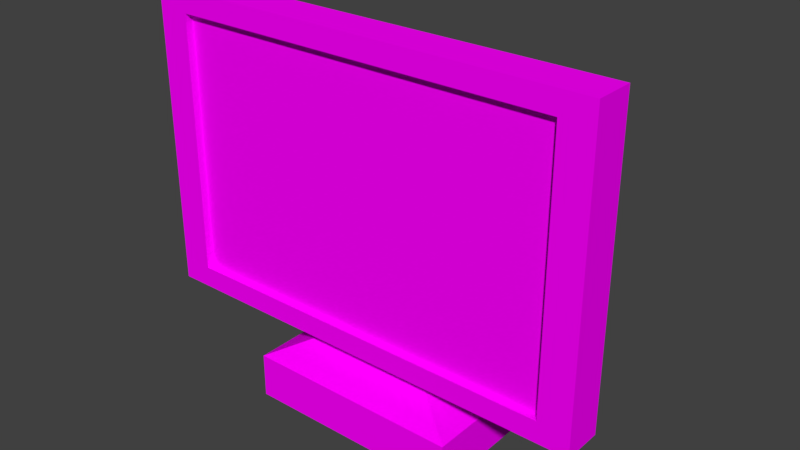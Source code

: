 # Source: computer-display.blend  (saved by Blender 2.79.0; exported with 4.5.12 LTS)
import bpy
from mathutils import Matrix  # noqa: F401  (used for matrix-valued properties, if any)

bpy.ops.wm.read_factory_settings(use_empty=True)
scene = bpy.context.scene
scene.name = 'Scene'

# ---- collections
col_collection_1 = bpy.data.collections.new('Collection 1'); scene.collection.children.link(col_collection_1)

# ---- images (referenced by path relative to the original .blend; pixels are not part of the script)
import os
ASSET_DIR = os.environ.get("B2B_ASSET_DIR", "")  # directory of the original .blend (textures are referenced by path, not embedded)
HERE = os.path.dirname(os.path.abspath(__file__))  # packed textures are extracted next to this script under _unpacked/

def load_image(name, relpath, width, height, colorspace="sRGB"):
    """Load a texture the original file referenced (path relative to the .blend, or extracted next to this script)."""
    p = next((c for c in (os.path.join(HERE, relpath), os.path.join(ASSET_DIR, relpath)) if relpath and os.path.exists(c)), "")
    if p:
        img = bpy.data.images.load(p, check_existing=True)
        img.name = name
    else:  # same state as the original file: an image datablock whose file is absent (Cycles renders it pink)
        img = bpy.data.images.new(name, width, height)
        img.source = "FILE"
        img.filepath = "//" + (relpath or name)
    img.colorspace_settings.name = colorspace
    return img
img_lowpolytexture_png = load_image('LowPolyTexture.png', 'LowPolyTexture.png', 1024, 1024, 'sRGB')

# ---- materials (node trees are filled in below, after node groups)
mat_main = bpy.data.materials.new('Main')
mat_main.alpha_threshold = 0.0
mat_main.roughness = 0.5

# ---- material node trees
mat_main.use_nodes = True; mat_main.node_tree.nodes.clear()
_N = mat_main.node_tree.nodes; _L = mat_main.node_tree.links
n0 = _N.new('ShaderNodeOutputMaterial'); n0.name = 'Material Output'; n0.location = (300, 300)
n1 = _N.new('ShaderNodeBsdfDiffuse'); n1.name = 'Diffuse BSDF'; n1.location = (10, 300)
n2 = _N.new('ShaderNodeTexImage'); n2.name = 'Image Texture'; n2.location = (-180, 300)
n2.width = 140
n2.image = img_lowpolytexture_png
_L.new(n1.outputs[0], n0.inputs[0])
_L.new(n2.outputs[0], n1.inputs[0])
n0.is_active_output = True

# ---- world
world_world = bpy.data.worlds.new('World'); scene.world = world_world
world_world.color = (0.05088, 0.05088, 0.05088)
world_world.use_sun_shadow = False
world_world.sun_shadow_jitter_overblur = 0.0
world_world.cycles.sampling_method = 'MANUAL'

# ---- meshes
me_cube = bpy.data.meshes.new('Cube')
me_cube.from_pydata([(-0.8589, -1.0, -0.8589), (-0.8589, -1.0, 0.8589), (-1.0, 1.0, -1.0), (-1.0, 1.0, 1.0), (0.8589, -1.0, -0.8589), (0.8589, -1.0, 0.8589), (1.0, 1.0, -1.0), (1.0, 1.0, 1.0), (-1.0, -1.0, -1.0), (-1.0, -1.0, 1.0), (1.0, -1.0, 1.0), (1.0, -1.0, -1.0), (-0.8589, -0.615, -0.8589), (-0.8589, -0.615, 0.8589), (0.8589, -0.615, 0.8589), (0.8589, -0.615, -0.8589), (0.1574, 1.0, -1.0), (-0.1574, 1.0, -1.0), (-0.1574, 1.0, 1.0), (0.1574, 1.0, 1.0), (-0.3333, -1.0, -1.0), (0.3333, -1.0, -1.0), (0.3333, -1.0, 1.0), (-0.3333, -1.0, 1.0), (-0.2863, -1.0, -0.8589), (0.2863, -1.0, -0.8589), (0.2863, -1.0, 0.8589), (-0.2863, -1.0, 0.8589), (-0.2863, -0.615, -0.8589), (0.2863, -0.615, -0.8589), (0.2863, -0.615, 0.8589), (-0.2863, -0.615, 0.8589), (-1.0, -1.0, -0.6835), (-1.0, 1.0, -0.6835), (1.0, 1.0, -0.6835), (1.0, -1.0, -0.6835), (-0.8589, -1.0, -0.587), (0.8589, -1.0, -0.587), (-0.8589, -0.615, -0.587), (0.8589, -0.615, -0.587), (0.2863, -0.615, -0.587), (-0.2863, -0.615, -0.587), (-0.1574, 1.0, -0.6835), (0.1574, 1.0, -0.6835), (0.1574, 3.437, -1.0), (-0.1574, 3.437, -1.0), (-0.1574, 3.437, -0.6835), (0.1574, 3.437, -0.6835), (0.4842, -1.529, -1.275), (-0.4842, -1.529, -1.275), (0.4842, 5.966, -1.275), (-0.4842, 5.966, -1.275), (0.4842, -1.529, -1.574), (-0.4842, -1.529, -1.574), (0.4842, 5.966, -1.574), (-0.4842, 5.966, -1.574)], [], [(32, 9, 3, 33), (43, 19, 7, 34), (34, 7, 10, 35), (27, 1, 13, 31), (16, 6, 11, 21), (18, 3, 9, 23), (36, 1, 9, 32), (37, 4, 11, 35), (24, 0, 8, 20), (26, 5, 10, 22), (41, 31, 13, 38), (37, 5, 14, 39), (25, 4, 15, 29), (36, 0, 12, 38), (0, 24, 28, 12), (24, 25, 29, 28), (39, 14, 30, 40), (40, 30, 31, 41), (1, 27, 23, 9), (27, 26, 22, 23), (4, 25, 21, 11), (25, 24, 20, 21), (7, 19, 22, 10), (19, 18, 23, 22), (2, 17, 20, 8), (17, 16, 21, 20), (5, 26, 30, 14), (26, 27, 31, 30), (33, 3, 18, 42), (42, 18, 19, 43), (42, 43, 47, 46), (2, 33, 42, 17), (29, 40, 41, 28), (15, 39, 40, 29), (1, 36, 38, 13), (4, 37, 39, 15), (28, 41, 38, 12), (5, 37, 35, 10), (0, 36, 32, 8), (6, 34, 35, 11), (16, 43, 34, 6), (8, 32, 33, 2), (45, 46, 47, 44), (43, 16, 44, 47), (44, 16, 48, 50), (17, 42, 46, 45), (50, 48, 52, 54), (16, 17, 49, 48), (45, 44, 50, 51), (17, 45, 51, 49), (52, 53, 55, 54), (48, 49, 53, 52), (49, 51, 55, 53), (51, 50, 54, 55)])
_uv = me_cube.uv_layers.new(name='UVMap')
_uv.uv.foreach_set('vector', [0.1528, 0.9, 0.2271, 0.9, 0.2271, 0.9743, 0.1528, 0.9743, 0.1528, 0.9, 0.2271, 0.9, 0.2271, 0.9743, 0.1528, 0.9743, 0.1528, 0.9, 0.2271, 0.9, 0.2271, 0.9743, 0.1528, 0.9743, 0.1528, 0.9, 0.2271, 0.9, 0.2271, 0.9743, 0.1528, 0.9743, 0.1528, 0.9, 0.2271, 0.9, 0.2271, 0.9743, 0.1528, 0.9743, 0.1528, 0.9, 0.2271, 0.9, 0.2271, 0.9743, 0.1528, 0.9743, 0.1528, 0.9, 0.2271, 0.9, 0.2271, 0.9743, 0.1528, 0.9743, 0.1528, 0.9, 0.2271, 0.9, 0.2271, 0.9743, 0.1528, 0.9743, 0.1528, 0.9, 0.2271, 0.9, 0.2271, 0.9743, 0.1528, 0.9743, 0.1528, 0.9, 0.2271, 0.9, 0.2271, 0.9743, 0.1528, 0.9743, 0.02722, 0.7713, 0.1016, 0.7713, 0.1016, 0.8457, 0.02722, 0.8457, 0.1528, 0.9, 0.2271, 0.9, 0.2271, 0.9743, 0.1528, 0.9743, 0.1528, 0.9, 0.2271, 0.9, 0.2271, 0.9743, 0.1528, 0.9743, 0.1528, 0.9, 0.2271, 0.9, 0.2271, 0.9743, 0.1528, 0.9743, 0.1528, 0.9, 0.2271, 0.9, 0.2271, 0.9743, 0.1528, 0.9743, 0.1528, 0.9, 0.2271, 0.9, 0.2271, 0.9743, 0.1528, 0.9743, 0.02722, 0.7713, 0.1016, 0.7713, 0.1016, 0.8457, 0.02722, 0.8457, 0.02722, 0.7713, 0.1016, 0.7713, 0.1016, 0.8457, 0.02722, 0.8457, 0.1528, 0.9, 0.2271, 0.9, 0.2271, 0.9743, 0.1528, 0.9743, 0.1528, 0.9, 0.2271, 0.9, 0.2271, 0.9743, 0.1528, 0.9743, 0.1528, 0.9, 0.2271, 0.9, 0.2271, 0.9743, 0.1528, 0.9743, 0.1528, 0.9, 0.2271, 0.9, 0.2271, 0.9743, 0.1528, 0.9743, 0.1528, 0.9, 0.2271, 0.9, 0.2271, 0.9743, 0.1528, 0.9743, 0.1528, 0.9, 0.2271, 0.9, 0.2271, 0.9743, 0.1528, 0.9743, 0.1528, 0.9, 0.2271, 0.9, 0.2271, 0.9743, 0.1528, 0.9743, 0.1528, 0.9, 0.2271, 0.9, 0.2271, 0.9743, 0.1528, 0.9743, 0.1528, 0.9, 0.2271, 0.9, 0.2271, 0.9743, 0.1528, 0.9743, 0.1528, 0.9, 0.2271, 0.9, 0.2271, 0.9743, 0.1528, 0.9743, 0.1528, 0.9, 0.2271, 0.9, 0.2271, 0.9743, 0.1528, 0.9743, 0.1528, 0.9, 0.2271, 0.9, 0.2271, 0.9743, 0.1528, 0.9743, 0.1528, 0.9, 0.2271, 0.9, 0.2271, 0.9743, 0.1528, 0.9743, 0.1528, 0.9, 0.2271, 0.9, 0.2271, 0.9743, 0.1528, 0.9743, 0.02722, 0.7713, 0.1016, 0.7713, 0.1016, 0.8457, 0.02722, 0.8457, 0.02722, 0.7713, 0.1016, 0.7713, 0.1016, 0.8457, 0.02722, 0.8457, 0.1528, 0.9, 0.2271, 0.9, 0.2271, 0.9743, 0.1528, 0.9743, 0.1528, 0.9, 0.2271, 0.9, 0.2271, 0.9743, 0.1528, 0.9743, 0.02722, 0.7713, 0.1016, 0.7713, 0.1016, 0.8457, 0.02722, 0.8457, 0.1528, 0.9, 0.2271, 0.9, 0.2271, 0.9743, 0.1528, 0.9743, 0.1528, 0.9, 0.2271, 0.9, 0.2271, 0.9743, 0.1528, 0.9743, 0.1528, 0.9, 0.2271, 0.9, 0.2271, 0.9743, 0.1528, 0.9743, 0.1528, 0.9, 0.2271, 0.9, 0.2271, 0.9743, 0.1528, 0.9743, 0.1528, 0.9, 0.2271, 0.9, 0.2271, 0.9743, 0.1528, 0.9743, 0.1528, 0.9, 0.2271, 0.9, 0.2271, 0.9743, 0.1528, 0.9743, 0.1528, 0.9, 0.2271, 0.9, 0.2271, 0.9743, 0.1528, 0.9743, 0.1528, 0.9, 0.2271, 0.9, 0.2271, 0.9743, 0.1528, 0.9743, 0.1528, 0.9, 0.2271, 0.9, 0.2271, 0.9743, 0.1528, 0.9743, 0.1528, 0.9, 0.2271, 0.9, 0.2271, 0.9743, 0.1528, 0.9743, 0.1528, 0.9, 0.2271, 0.9, 0.2271, 0.9743, 0.1528, 0.9743, 0.1528, 0.9, 0.2271, 0.9, 0.2271, 0.9743, 0.1528, 0.9743, 0.1528, 0.9, 0.2271, 0.9, 0.2271, 0.9743, 0.1528, 0.9743, 0.1528, 0.9, 0.2271, 0.9, 0.2271, 0.9743, 0.1528, 0.9743, 0.1528, 0.9, 0.2271, 0.9, 0.2271, 0.9743, 0.1528, 0.9743, 0.1528, 0.9, 0.2271, 0.9, 0.2271, 0.9743, 0.1528, 0.9743, 0.1528, 0.9, 0.2271, 0.9, 0.2271, 0.9743, 0.1528, 0.9743])
me_cube.materials.append(mat_main)
me_cube.use_remesh_preserve_volume = False
me_cube.use_remesh_preserve_attributes = False
me_cube.use_mirror_vertex_groups = False
me_cube.update()

# ---- objects
ob_cube = bpy.data.objects.new('Cube', me_cube)

# ---- transforms, parenting, visibility, modifiers, constraints
ob_cube.location = (0.0, 0.0, 0.0)
ob_cube.scale = (0.348, 0.03076, 0.2313)
ob_cube.lineart.crease_threshold = 0.0

# ---- collection membership
col_collection_1.objects.link(ob_cube)

# ---- scene / render settings (as saved in the file)
scene.frame_start = 1; scene.frame_end = 250; scene.frame_set(1)
scene.render.engine = 'CYCLES'
scene.render.resolution_percentage = 50
scene.render.dither_intensity = 0.0
scene.cycles.use_denoising = False
scene.cycles.samples = 128
scene.cycles.sampling_pattern = 'TABULATED_SOBOL'
scene.cycles.use_adaptive_sampling = False
scene.cycles.use_light_tree = False
scene.cycles.blur_glossy = 0.0
scene.cycles.sample_clamp_indirect = 0.0
scene.view_settings.view_transform = 'Standard'
bpy.context.view_layer.update()

# ---- added for rendering (the .blend has no active camera and no usable light): camera, sun
cam_auto = bpy.data.cameras.new('AutoCamera')
cam_auto.lens = 50.0
cam_auto.sensor_width = 36.0
cam_auto.clip_end = 1000.0
ob_auto_camera = bpy.data.objects.new('AutoCamera', cam_auto)
scene.collection.objects.link(ob_auto_camera)
ob_auto_camera.location = (0.873971, -0.980524, 0.632763)
ob_auto_camera.rotation_euler = (1.09748, -7.21219e-08, 0.694738)
scene.camera = ob_auto_camera
light_auto_sun = bpy.data.lights.new('AutoSun', 'SUN')
light_auto_sun.energy = 3.0
light_auto_sun.angle = 0.0523599
ob_auto_sun = bpy.data.objects.new('AutoSun', light_auto_sun)
scene.collection.objects.link(ob_auto_sun)
ob_auto_sun.rotation_euler = (0.872665, 0.174533, 0.523599)
bpy.context.view_layer.update()
